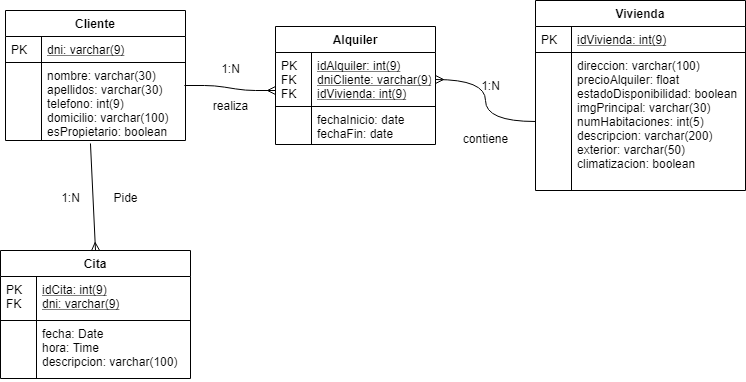

The diagram above was exported from draw.io. Its source (the exported page's mxGraphModel, read from the mxfile embedded in the PNG):
<mxGraphModel dx="821" dy="452" grid="1" gridSize="10" guides="1" tooltips="1" connect="1" arrows="1" fold="1" page="1" pageScale="1" pageWidth="827" pageHeight="1169" math="0" shadow="0">
  <root>
    <mxCell id="WIyWlLk6GJQsqaUBKTNV-0" />
    <mxCell id="WIyWlLk6GJQsqaUBKTNV-1" parent="WIyWlLk6GJQsqaUBKTNV-0" />
    <mxCell id="zkfFHV4jXpPFQw0GAbJ--51" value="Cliente" style="swimlane;fontStyle=1;childLayout=stackLayout;horizontal=1;startSize=26;horizontalStack=0;resizeParent=1;resizeLast=0;collapsible=1;marginBottom=0;rounded=0;shadow=0;strokeWidth=1;" parent="WIyWlLk6GJQsqaUBKTNV-1" vertex="1">
      <mxGeometry x="30" y="40" width="180" height="130" as="geometry">
        <mxRectangle x="20" y="80" width="160" height="26" as="alternateBounds" />
      </mxGeometry>
    </mxCell>
    <mxCell id="zkfFHV4jXpPFQw0GAbJ--52" value="dni: varchar(9)" style="shape=partialRectangle;top=0;left=0;right=0;bottom=1;align=left;verticalAlign=top;fillColor=none;spacingLeft=40;spacingRight=4;overflow=hidden;rotatable=0;points=[[0,0.5],[1,0.5]];portConstraint=eastwest;dropTarget=0;rounded=0;shadow=0;strokeWidth=1;fontStyle=4" parent="zkfFHV4jXpPFQw0GAbJ--51" vertex="1">
      <mxGeometry y="26" width="180" height="26" as="geometry" />
    </mxCell>
    <mxCell id="zkfFHV4jXpPFQw0GAbJ--53" value="PK" style="shape=partialRectangle;top=0;left=0;bottom=0;fillColor=none;align=left;verticalAlign=top;spacingLeft=4;spacingRight=4;overflow=hidden;rotatable=0;points=[];portConstraint=eastwest;part=1;" parent="zkfFHV4jXpPFQw0GAbJ--52" vertex="1" connectable="0">
      <mxGeometry width="36" height="26" as="geometry" />
    </mxCell>
    <mxCell id="zkfFHV4jXpPFQw0GAbJ--54" value="nombre: varchar(30)&#10;apellidos: varchar(30)&#10;telefono: int(9)&#10;domicilio: varchar(100)&#10;esPropietario: boolean" style="shape=partialRectangle;top=0;left=0;right=0;bottom=0;align=left;verticalAlign=top;fillColor=none;spacingLeft=40;spacingRight=4;overflow=hidden;rotatable=0;points=[[0,0.5],[1,0.5]];portConstraint=eastwest;dropTarget=0;rounded=0;shadow=0;strokeWidth=1;" parent="zkfFHV4jXpPFQw0GAbJ--51" vertex="1">
      <mxGeometry y="52" width="180" height="78" as="geometry" />
    </mxCell>
    <mxCell id="zkfFHV4jXpPFQw0GAbJ--55" value="" style="shape=partialRectangle;top=0;left=0;bottom=0;fillColor=none;align=left;verticalAlign=top;spacingLeft=4;spacingRight=4;overflow=hidden;rotatable=0;points=[];portConstraint=eastwest;part=1;" parent="zkfFHV4jXpPFQw0GAbJ--54" vertex="1" connectable="0">
      <mxGeometry width="36" height="78.00000000000001" as="geometry" />
    </mxCell>
    <mxCell id="JftHFpIB-17W7mwaLXhi-6" value="Cita" style="swimlane;fontStyle=1;childLayout=stackLayout;horizontal=1;startSize=26;horizontalStack=0;resizeParent=1;resizeLast=0;collapsible=1;marginBottom=0;rounded=0;shadow=0;strokeWidth=1;" parent="WIyWlLk6GJQsqaUBKTNV-1" vertex="1">
      <mxGeometry x="25" y="280" width="190" height="128" as="geometry">
        <mxRectangle x="20" y="80" width="160" height="26" as="alternateBounds" />
      </mxGeometry>
    </mxCell>
    <mxCell id="JftHFpIB-17W7mwaLXhi-7" value="idCita: int(9)&#10;dni: varchar(9)" style="shape=partialRectangle;top=0;left=0;right=0;bottom=1;align=left;verticalAlign=top;fillColor=none;spacingLeft=40;spacingRight=4;overflow=hidden;rotatable=0;points=[[0,0.5],[1,0.5]];portConstraint=eastwest;dropTarget=0;rounded=0;shadow=0;strokeWidth=1;fontStyle=4" parent="JftHFpIB-17W7mwaLXhi-6" vertex="1">
      <mxGeometry y="26" width="190" height="44" as="geometry" />
    </mxCell>
    <mxCell id="JftHFpIB-17W7mwaLXhi-8" value="PK&#10;FK" style="shape=partialRectangle;top=0;left=0;bottom=0;fillColor=none;align=left;verticalAlign=top;spacingLeft=4;spacingRight=4;overflow=hidden;rotatable=0;points=[];portConstraint=eastwest;part=1;" parent="JftHFpIB-17W7mwaLXhi-7" vertex="1" connectable="0">
      <mxGeometry width="36" height="44" as="geometry" />
    </mxCell>
    <mxCell id="JftHFpIB-17W7mwaLXhi-9" value="fecha: Date&#10;hora: Time&#10;descripcion: varchar(100)" style="shape=partialRectangle;top=0;left=0;right=0;bottom=0;align=left;verticalAlign=top;fillColor=none;spacingLeft=40;spacingRight=4;overflow=hidden;rotatable=0;points=[[0,0.5],[1,0.5]];portConstraint=eastwest;dropTarget=0;rounded=0;shadow=0;strokeWidth=1;" parent="JftHFpIB-17W7mwaLXhi-6" vertex="1">
      <mxGeometry y="70" width="190" height="58" as="geometry" />
    </mxCell>
    <mxCell id="JftHFpIB-17W7mwaLXhi-10" value="" style="shape=partialRectangle;top=0;left=0;bottom=0;fillColor=none;align=left;verticalAlign=top;spacingLeft=4;spacingRight=4;overflow=hidden;rotatable=0;points=[];portConstraint=eastwest;part=1;" parent="JftHFpIB-17W7mwaLXhi-9" vertex="1" connectable="0">
      <mxGeometry width="36" height="58.000000000000014" as="geometry" />
    </mxCell>
    <mxCell id="JftHFpIB-17W7mwaLXhi-22" value="Vivienda" style="swimlane;fontStyle=1;childLayout=stackLayout;horizontal=1;startSize=26;horizontalStack=0;resizeParent=1;resizeLast=0;collapsible=1;marginBottom=0;rounded=0;shadow=0;strokeWidth=1;" parent="WIyWlLk6GJQsqaUBKTNV-1" vertex="1">
      <mxGeometry x="560" y="30" width="210" height="190" as="geometry">
        <mxRectangle x="20" y="80" width="160" height="26" as="alternateBounds" />
      </mxGeometry>
    </mxCell>
    <mxCell id="JftHFpIB-17W7mwaLXhi-23" value="idVivienda: int(9)" style="shape=partialRectangle;top=0;left=0;right=0;bottom=1;align=left;verticalAlign=top;fillColor=none;spacingLeft=40;spacingRight=4;overflow=hidden;rotatable=0;points=[[0,0.5],[1,0.5]];portConstraint=eastwest;dropTarget=0;rounded=0;shadow=0;strokeWidth=1;fontStyle=4" parent="JftHFpIB-17W7mwaLXhi-22" vertex="1">
      <mxGeometry y="26" width="210" height="26" as="geometry" />
    </mxCell>
    <mxCell id="JftHFpIB-17W7mwaLXhi-24" value="PK" style="shape=partialRectangle;top=0;left=0;bottom=0;fillColor=none;align=left;verticalAlign=top;spacingLeft=4;spacingRight=4;overflow=hidden;rotatable=0;points=[];portConstraint=eastwest;part=1;" parent="JftHFpIB-17W7mwaLXhi-23" vertex="1" connectable="0">
      <mxGeometry width="36" height="26" as="geometry" />
    </mxCell>
    <mxCell id="JftHFpIB-17W7mwaLXhi-25" value="direccion: varchar(100)&#10;precioAlquiler: float&#10;estadoDisponibilidad: boolean&#10;imgPrincipal: varchar(30)&#10;numHabitaciones: int(5)&#10;descripcion: varchar(200)&#10;exterior: varchar(50)&#10;climatizacion: boolean" style="shape=partialRectangle;top=0;left=0;right=0;bottom=0;align=left;verticalAlign=top;fillColor=none;spacingLeft=40;spacingRight=4;overflow=hidden;rotatable=0;points=[[0,0.5],[1,0.5]];portConstraint=eastwest;dropTarget=0;rounded=0;shadow=0;strokeWidth=1;" parent="JftHFpIB-17W7mwaLXhi-22" vertex="1">
      <mxGeometry y="52" width="210" height="138" as="geometry" />
    </mxCell>
    <mxCell id="JftHFpIB-17W7mwaLXhi-26" value="" style="shape=partialRectangle;top=0;left=0;bottom=0;fillColor=none;align=left;verticalAlign=top;spacingLeft=4;spacingRight=4;overflow=hidden;rotatable=0;points=[];portConstraint=eastwest;part=1;" parent="JftHFpIB-17W7mwaLXhi-25" vertex="1" connectable="0">
      <mxGeometry width="36" height="138.00000000000003" as="geometry" />
    </mxCell>
    <mxCell id="XbZescrTr5yWvr4U1wze-11" value="Alquiler" style="swimlane;fontStyle=1;childLayout=stackLayout;horizontal=1;startSize=26;horizontalStack=0;resizeParent=1;resizeLast=0;collapsible=1;marginBottom=0;rounded=0;shadow=0;strokeWidth=1;" parent="WIyWlLk6GJQsqaUBKTNV-1" vertex="1">
      <mxGeometry x="300" y="56" width="160" height="118" as="geometry">
        <mxRectangle x="20" y="80" width="160" height="26" as="alternateBounds" />
      </mxGeometry>
    </mxCell>
    <mxCell id="XbZescrTr5yWvr4U1wze-12" value="idAlquiler: int(9)&#10;dniCliente: varchar(9)&#10;idVivienda: int(9)" style="shape=partialRectangle;top=0;left=0;right=0;bottom=1;align=left;verticalAlign=top;fillColor=none;spacingLeft=40;spacingRight=4;overflow=hidden;rotatable=0;points=[[0,0.5],[1,0.5]];portConstraint=eastwest;dropTarget=0;rounded=0;shadow=0;strokeWidth=1;fontStyle=4" parent="XbZescrTr5yWvr4U1wze-11" vertex="1">
      <mxGeometry y="26" width="160" height="54" as="geometry" />
    </mxCell>
    <mxCell id="XbZescrTr5yWvr4U1wze-13" value="PK&#10;FK&#10;FK" style="shape=partialRectangle;top=0;left=0;bottom=0;fillColor=none;align=left;verticalAlign=top;spacingLeft=4;spacingRight=4;overflow=hidden;rotatable=0;points=[];portConstraint=eastwest;part=1;" parent="XbZescrTr5yWvr4U1wze-12" vertex="1" connectable="0">
      <mxGeometry width="36" height="54" as="geometry" />
    </mxCell>
    <mxCell id="XbZescrTr5yWvr4U1wze-14" value="fechaInicio: date&#10;fechaFin: date" style="shape=partialRectangle;top=0;left=0;right=0;bottom=0;align=left;verticalAlign=top;fillColor=none;spacingLeft=40;spacingRight=4;overflow=hidden;rotatable=0;points=[[0,0.5],[1,0.5]];portConstraint=eastwest;dropTarget=0;rounded=0;shadow=0;strokeWidth=1;" parent="XbZescrTr5yWvr4U1wze-11" vertex="1">
      <mxGeometry y="80" width="160" height="38" as="geometry" />
    </mxCell>
    <mxCell id="XbZescrTr5yWvr4U1wze-15" value="" style="shape=partialRectangle;top=0;left=0;bottom=0;fillColor=none;align=left;verticalAlign=top;spacingLeft=4;spacingRight=4;overflow=hidden;rotatable=0;points=[];portConstraint=eastwest;part=1;" parent="XbZescrTr5yWvr4U1wze-14" vertex="1" connectable="0">
      <mxGeometry width="36" height="38.00000000000001" as="geometry" />
    </mxCell>
    <mxCell id="XbZescrTr5yWvr4U1wze-18" value="" style="edgeStyle=entityRelationEdgeStyle;fontSize=12;html=1;endArrow=ERmany;exitX=0.994;exitY=0.295;exitDx=0;exitDy=0;exitPerimeter=0;" parent="WIyWlLk6GJQsqaUBKTNV-1" source="zkfFHV4jXpPFQw0GAbJ--54" edge="1">
      <mxGeometry width="100" height="100" relative="1" as="geometry">
        <mxPoint x="200" y="220" as="sourcePoint" />
        <mxPoint x="300" y="120" as="targetPoint" />
      </mxGeometry>
    </mxCell>
    <mxCell id="XbZescrTr5yWvr4U1wze-19" value="1:N" style="text;html=1;align=center;verticalAlign=middle;resizable=0;points=[];autosize=1;" parent="WIyWlLk6GJQsqaUBKTNV-1" vertex="1">
      <mxGeometry x="240" y="88" width="30" height="20" as="geometry" />
    </mxCell>
    <mxCell id="XbZescrTr5yWvr4U1wze-21" style="edgeStyle=orthogonalEdgeStyle;rounded=0;orthogonalLoop=1;jettySize=auto;html=1;exitX=0;exitY=0.5;exitDx=0;exitDy=0;entryX=1;entryY=0.5;entryDx=0;entryDy=0;endArrow=ERmany;endFill=0;curved=1;" parent="WIyWlLk6GJQsqaUBKTNV-1" source="JftHFpIB-17W7mwaLXhi-25" target="XbZescrTr5yWvr4U1wze-12" edge="1">
      <mxGeometry relative="1" as="geometry" />
    </mxCell>
    <mxCell id="XbZescrTr5yWvr4U1wze-22" value="1:N" style="text;html=1;align=center;verticalAlign=middle;resizable=0;points=[];autosize=1;" parent="WIyWlLk6GJQsqaUBKTNV-1" vertex="1">
      <mxGeometry x="500" y="105" width="30" height="20" as="geometry" />
    </mxCell>
    <mxCell id="XbZescrTr5yWvr4U1wze-23" value="realiza" style="text;html=1;align=center;verticalAlign=middle;resizable=0;points=[];autosize=1;" parent="WIyWlLk6GJQsqaUBKTNV-1" vertex="1">
      <mxGeometry x="230" y="125" width="50" height="20" as="geometry" />
    </mxCell>
    <mxCell id="XbZescrTr5yWvr4U1wze-26" value="contiene" style="text;html=1;align=center;verticalAlign=middle;resizable=0;points=[];autosize=1;" parent="WIyWlLk6GJQsqaUBKTNV-1" vertex="1">
      <mxGeometry x="480" y="158" width="60" height="20" as="geometry" />
    </mxCell>
    <mxCell id="XbZescrTr5yWvr4U1wze-27" value="" style="fontSize=12;html=1;endArrow=ERmany;entryX=0.5;entryY=0;entryDx=0;entryDy=0;exitX=0.472;exitY=1.038;exitDx=0;exitDy=0;exitPerimeter=0;" parent="WIyWlLk6GJQsqaUBKTNV-1" source="zkfFHV4jXpPFQw0GAbJ--54" target="JftHFpIB-17W7mwaLXhi-6" edge="1">
      <mxGeometry width="100" height="100" relative="1" as="geometry">
        <mxPoint x="30" y="520" as="sourcePoint" />
        <mxPoint x="130" y="420" as="targetPoint" />
      </mxGeometry>
    </mxCell>
    <mxCell id="XbZescrTr5yWvr4U1wze-28" value="1:N" style="text;html=1;align=center;verticalAlign=middle;resizable=0;points=[];autosize=1;" parent="WIyWlLk6GJQsqaUBKTNV-1" vertex="1">
      <mxGeometry x="80" y="217" width="30" height="20" as="geometry" />
    </mxCell>
    <mxCell id="XbZescrTr5yWvr4U1wze-29" value="Pide" style="text;html=1;align=center;verticalAlign=middle;resizable=0;points=[];autosize=1;" parent="WIyWlLk6GJQsqaUBKTNV-1" vertex="1">
      <mxGeometry x="130" y="217" width="40" height="20" as="geometry" />
    </mxCell>
  </root>
</mxGraphModel>